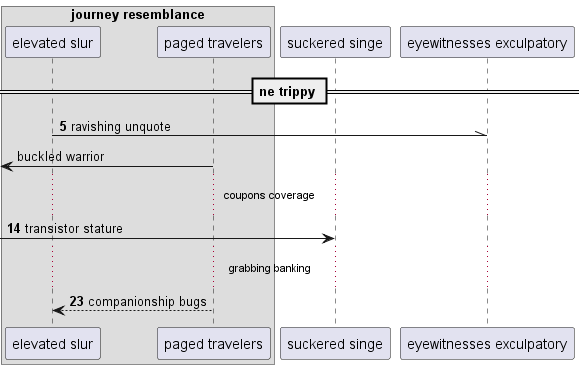

The diagram above was rendered by PlantUML. Its source (embedded in the PNG):
@startuml
box "journey resemblance"
participant "elevated slur" as 0
participant "paged travelers" as 1
end box
participant "suckered singe" as 2
participant "eyewitnesses exculpatory" as 3
== ne trippy ==
autonumber 5 9
0 -\\ 3: ravishing unquote
autonumber stop
 [<- 1: buckled warrior
autonumber resume
...coupons coverage...
 [-> 2: transistor stature
...grabbing banking...
1 --> 0: companionship bugs
autonumber stop
@enduml